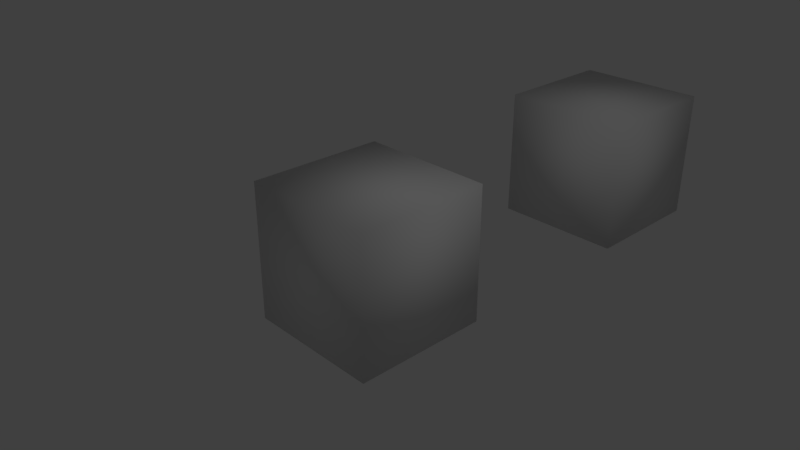 # Source: Dupli.blend  (saved by Blender 2.79.1; exported with 4.5.12 LTS)
import bpy
from mathutils import Matrix  # noqa: F401  (used for matrix-valued properties, if any)

bpy.ops.wm.read_factory_settings(use_empty=True)
scene = bpy.context.scene
scene.name = 'Scene'

# ---- collections
col_collection_1 = bpy.data.collections.new('Collection 1'); scene.collection.children.link(col_collection_1)

# ---- materials (node trees are filled in below, after node groups)
mat_material = bpy.data.materials.new('Material')
mat_material.alpha_threshold = 0.0
mat_material.use_transparent_shadow = False
mat_material.roughness = 0.5
mat_material.line_color = (0.0, 0.0, 0.0, 1.0)

# ---- material node trees

# ---- world
world_world = bpy.data.worlds.new('World'); scene.world = world_world
world_world.color = (0.05088, 0.05088, 0.05088)
world_world.use_sun_shadow = False
world_world.sun_shadow_jitter_overblur = 0.0
world_world.cycles.sampling_method = 'MANUAL'

# ---- cameras
cam_camera = bpy.data.cameras.new('Camera')
cam_camera.clip_end = 100.0
cam_camera.lens = 35.0
cam_camera.sensor_width = 32.0
cam_camera.sensor_height = 18.0
cam_camera.ortho_scale = 7.314
cam_camera.dof.focus_distance = 0.0
cam_camera.dof.aperture_fstop = 128.0

# ---- lights
light_lamp = bpy.data.lights.new('Lamp', 'POINT')
light_lamp.transmission_factor = 0.0
light_lamp.cutoff_distance = 30.0
light_lamp.energy = 100.0
light_lamp.shadow_buffer_clip_start = 1.001
light_lamp.shadow_soft_size = 0.1
light_lamp.shadow_maximum_resolution = 0.006
light_lamp.use_absolute_resolution = True

# ---- meshes
me_cube = bpy.data.meshes.new('Cube')
me_cube.from_pydata([(1.0, 1.0, -1.0), (1.0, -1.0, -1.0), (-1.0, -1.0, -1.0), (-1.0, 1.0, -1.0), (1.0, 1.0, 1.0), (1.0, -1.0, 1.0), (-1.0, -1.0, 1.0), (-1.0, 1.0, 1.0)], [], [(0, 1, 2, 3), (4, 7, 6, 5), (0, 4, 5, 1), (1, 5, 6, 2), (2, 6, 7, 3), (4, 0, 3, 7)])
me_cube.polygons.foreach_set('use_smooth', [True] * 6)
me_cube.materials.append(mat_material)
me_cube.use_remesh_preserve_volume = False
me_cube.use_remesh_preserve_attributes = False
me_cube.use_mirror_vertex_groups = False
me_cube.update()

# ---- objects
ob_cube_001 = bpy.data.objects.new('Cube.001', me_cube)
ob_cube = bpy.data.objects.new('Cube', me_cube)
ob_lamp = bpy.data.objects.new('Lamp', light_lamp)
ob_camera = bpy.data.objects.new('Camera', cam_camera)

# ---- transforms, parenting, visibility, modifiers, constraints
ob_cube_001.location = (0.0, 5.0, 0.0)
ob_cube_001.lock_rotations_4d = False
ob_cube_001.empty_display_type = 'ARROWS'
ob_cube_001.lineart.crease_threshold = 0.0
ob_cube.location = (0.0, 0.0, 0.0)
ob_cube.lock_rotations_4d = False
ob_cube.empty_display_type = 'ARROWS'
ob_cube.lineart.crease_threshold = 0.0
ob_lamp.location = (4.076, 1.005, 5.904)
ob_lamp.rotation_euler = (0.6503, 0.05522, 1.866)
ob_lamp.lock_rotations_4d = False
ob_lamp.empty_display_type = 'ARROWS'
ob_lamp.color = (0.0, 0.0, 0.0, 0.0)
ob_lamp.lineart.crease_threshold = 0.0
ob_camera.location = (7.481, -6.508, 5.344)
ob_camera.rotation_euler = (1.109, 0.0, 0.8149)
ob_camera.lock_rotations_4d = False
ob_camera.empty_display_type = 'ARROWS'
ob_camera.color = (0.0, 0.0, 0.0, 0.0)
ob_camera.display_type = 'WIRE'
ob_camera.lineart.crease_threshold = 0.0

# ---- collection membership
col_collection_1.objects.link(ob_cube_001)
col_collection_1.objects.link(ob_cube)
col_collection_1.objects.link(ob_lamp)
col_collection_1.objects.link(ob_camera)

# ---- scene / render settings (as saved in the file)
scene.camera = ob_camera
scene.frame_start = 1; scene.frame_end = 250; scene.frame_set(1)
scene.render.engine = 'BLENDER_EEVEE_NEXT'
scene.render.resolution_percentage = 50
scene.render.dither_intensity = 0.0
scene.cycles.use_denoising = False
scene.cycles.samples = 128
scene.cycles.sampling_pattern = 'TABULATED_SOBOL'
scene.cycles.use_adaptive_sampling = False
scene.cycles.use_light_tree = False
scene.view_settings.view_transform = 'Standard'
bpy.context.view_layer.update()
